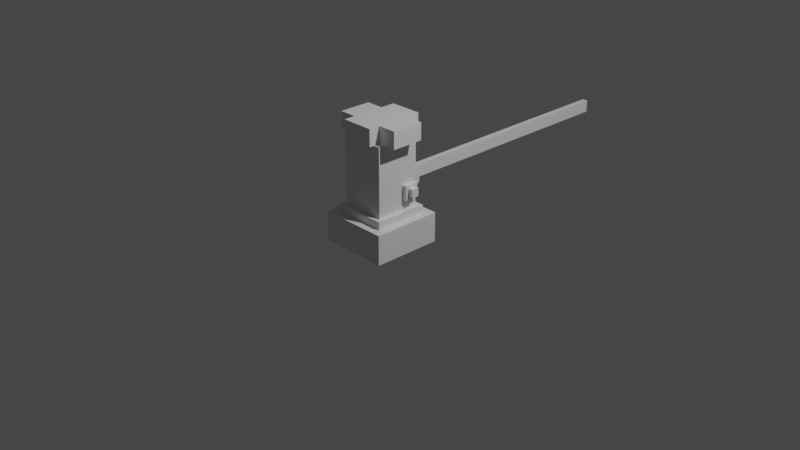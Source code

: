 # Source: car_thingy.blend  (saved by Blender 2.91.10; exported with 4.5.12 LTS)
import bpy
from mathutils import Matrix  # noqa: F401  (used for matrix-valued properties, if any)

bpy.ops.wm.read_factory_settings(use_empty=True)
scene = bpy.context.scene
scene.name = 'Scene'

# ---- collections
col_collection = bpy.data.collections.new('Collection'); scene.collection.children.link(col_collection)

# ---- materials (node trees are filled in below, after node groups)
mat_material = bpy.data.materials.new('Material')
mat_material.alpha_threshold = 0.0
mat_material.use_transparent_shadow = False
mat_material.line_color = (0.0, 0.0, 0.0, 1.0)

# ---- material node trees
mat_material.use_nodes = True; mat_material.node_tree.nodes.clear()
_N = mat_material.node_tree.nodes; _L = mat_material.node_tree.links
n0 = _N.new('ShaderNodeOutputMaterial'); n0.name = 'Material Output'; n0.location = (300, 300)
n1 = _N.new('ShaderNodeBsdfPrincipled'); n1.name = 'Principled BSDF'; n1.location = (10, 300)
n1.distribution = 'GGX'
n1.subsurface_method = 'BURLEY'
n1.inputs[2].default_value = 0.4
n1.inputs[3].default_value = 1.45
n1.inputs[27].default_value = (0.0, 0.0, 0.0, 1.0)
n1.inputs[28].default_value = 1.0
_L.new(n1.outputs[0], n0.inputs[0])
n0.is_active_output = True

# ---- world
world_world = bpy.data.worlds.new('World'); scene.world = world_world
world_world.use_nodes = True; world_world.node_tree.nodes.clear()
_N = world_world.node_tree.nodes; _L = world_world.node_tree.links
n0 = _N.new('ShaderNodeOutputWorld'); n0.name = 'World Output'; n0.location = (300, 300)
n1 = _N.new('ShaderNodeBackground'); n1.name = 'Background'; n1.location = (10, 300)
n1.inputs[0].default_value = (0.05088, 0.05088, 0.05088, 1.0)
_L.new(n1.outputs[0], n0.inputs[0])
n0.is_active_output = True
world_world.color = (0.05088, 0.05088, 0.05088)
world_world.use_sun_shadow = False
world_world.sun_shadow_jitter_overblur = 0.0

# ---- cameras
cam_camera = bpy.data.cameras.new('Camera')
cam_camera.clip_end = 100.0
cam_camera.ortho_scale = 7.314

# ---- lights
light_light = bpy.data.lights.new('Light', 'POINT')
light_light.transmission_factor = 0.0
light_light.energy = 1000.0
light_light.shadow_soft_size = 0.1
light_light.shadow_maximum_resolution = 0.006
light_light.use_absolute_resolution = True

# ---- meshes
me_cube = bpy.data.meshes.new('Cube')
me_cube.from_pydata([(0.7688, 0.7688, 1.0), (1.0, 1.0, -1.0), (0.7688, -0.7688, 1.0), (1.0, -1.0, -1.0), (-0.7688, 0.7688, 1.0), (-1.0, 1.0, -1.0), (-0.7688, -0.7688, 1.0), (-1.0, -1.0, -1.0), (1.0, -1.0, 1.0), (-1.0, -1.0, 1.0), (1.0, 1.0, 1.0), (-1.0, 1.0, 1.0), (0.6316, -0.6316, 1.508), (-0.6316, -0.6316, 1.508), (0.267, 0.6316, 1.873), (-0.267, 0.6316, 1.873), (0.7688, -0.7688, 1.508), (-0.7688, -0.7688, 1.508), (0.7688, 0.7688, 1.508), (-0.7688, 0.7688, 1.508), (0.4606, -0.4606, 6.16), (-0.4606, -0.4606, 6.16), (0.4606, 0.4606, 6.16), (-0.4606, 0.4606, 6.16), (0.6316, -0.6316, 6.16), (-0.6316, -0.6316, 6.16), (0.267, 0.6316, 5.795), (-0.267, 0.6316, 5.795), (0.4606, -0.4606, 7.303), (-0.4606, -0.4606, 7.303), (0.4606, 0.4606, 7.303), (-0.4606, 0.4606, 7.303), (0.9957, 0.4606, 6.16), (0.9957, -0.4606, 6.16), (0.9957, 0.4606, 7.303), (0.9957, -0.4606, 7.303), (-0.4606, 0.8817, 6.16), (0.4606, 0.8817, 6.16), (-0.4606, 0.8817, 7.303), (0.4606, 0.8817, 7.303), (-0.9649, -0.4606, 6.16), (-0.9649, 0.4606, 6.16), (-0.9649, -0.4606, 7.303), (-0.9649, 0.4606, 7.303), (0.4606, -0.7789, 6.16), (-0.4606, -0.7789, 6.16), (0.4606, -0.7789, 7.303), (-0.4606, -0.7789, 7.303), (-0.6316, 0.6316, 1.508), (0.6316, 0.6316, 1.508), (-0.6316, 0.6316, 6.16), (0.6316, 0.6316, 6.16), (-0.05087, 0.809, 2.089), (0.05087, 0.809, 2.089), (-0.05087, 0.809, 5.579), (0.05087, 0.809, 5.579), (-0.267, 0.809, 1.873), (0.267, 0.809, 1.873), (-0.267, 0.809, 5.795), (0.267, 0.809, 5.795), (0.5849, 0.2234, 3.008), (0.5849, 0.4436, 2.486), (0.5849, 0.4436, 3.008), (-0.2414, 0.6633, 2.357), (-0.2414, 0.6633, 3.501), (-0.08063, 1.146, 2.513), (-0.08063, 1.146, 3.345), (0.2414, 0.6633, 2.357), (0.2414, 0.6633, 3.501), (0.08063, 1.146, 2.513), (0.08063, 1.146, 3.345), (-0.2414, 1.146, 3.501), (-0.2414, 1.146, 2.357), (0.2414, 1.146, 2.357), (0.2414, 1.146, 3.501), (-0.08063, 8.422, 3.345), (-0.08063, 8.422, 2.513), (0.08063, 8.422, 2.513), (0.08063, 8.422, 3.345), (0.6316, 0.1854, 2.296), (0.6316, 0.4134, 2.296)], [], [(4, 6, 17, 19), (3, 8, 9, 7), (7, 9, 11, 5), (5, 1, 3, 7), (1, 10, 8, 3), (5, 11, 10, 1), (2, 6, 9, 8), (0, 2, 8, 10), (6, 4, 11, 9), (4, 0, 10, 11), (6, 2, 16, 17), (0, 4, 19, 18), (2, 0, 18, 16), (12, 13, 17, 16), (49, 12, 16, 18), (13, 48, 19, 17), (48, 49, 18, 19), (22, 23, 36, 37), (48, 13, 25, 50), (13, 12, 24, 25), (15, 27, 58, 56), (20, 21, 25, 24), (22, 20, 24, 51), (21, 23, 50, 25), (23, 22, 51, 50), (30, 31, 29, 28), (28, 20, 33, 35), (31, 23, 41, 43), (20, 28, 46, 44), (33, 32, 34, 35), (20, 22, 32, 33), (22, 30, 34, 32), (30, 28, 35, 34), (37, 36, 38, 39), (23, 31, 38, 36), (30, 22, 37, 39), (31, 30, 39, 38), (41, 40, 42, 43), (29, 31, 43, 42), (21, 29, 42, 40), (23, 21, 40, 41), (45, 44, 46, 47), (28, 29, 47, 46), (29, 21, 45, 47), (21, 20, 44, 45), (15, 14, 49, 48), (26, 27, 50, 51), (14, 26, 51, 49), (27, 15, 48, 50), (53, 52, 54, 55), (27, 26, 59, 58), (26, 14, 57, 59), (14, 15, 56, 57), (63, 64, 71, 72), (66, 70, 78, 75), (73, 74, 68, 67), (67, 68, 64, 63), (72, 73, 67, 63), (74, 71, 64, 68), (66, 65, 72, 71), (65, 69, 73, 72), (70, 66, 71, 74), (69, 70, 74, 73), (76, 75, 78, 77), (65, 66, 75, 76), (70, 69, 77, 78), (69, 65, 76, 77), (80, 49, 51, 24, 12, 79), (79, 12, 49, 80), (52, 53, 57, 56), (55, 54, 58, 59), (53, 55, 59, 57), (54, 52, 56, 58), (60, 62, 61)])
_uv = me_cube.uv_layers.new(name='UVMap')
_uv.uv.foreach_set('vector', [0.8461, 0.5289, 0.8461, 0.7211, 0.8461, 0.7211, 0.8461, 0.5289, 0.375, 0.75, 0.625, 0.75, 0.625, 1.0, 0.375, 1.0, 0.375, 0.0, 0.625, 0.0, 0.625, 0.25, 0.375, 0.25, 0.125, 0.5, 0.375, 0.5, 0.375, 0.75, 0.125, 0.75, 0.375, 0.5, 0.625, 0.5, 0.625, 0.75, 0.375, 0.75, 0.375, 0.25, 0.625, 0.25, 0.625, 0.5, 0.375, 0.5, 0.6539, 0.7211, 0.8461, 0.7211, 0.875, 0.75, 0.625, 0.75, 0.6539, 0.5289, 0.6539, 0.7211, 0.625, 0.75, 0.625, 0.5, 0.8461, 0.7211, 0.8461, 0.5289, 0.875, 0.5, 0.875, 0.75, 0.8461, 0.5289, 0.6539, 0.5289, 0.625, 0.5, 0.875, 0.5, 0.8461, 0.7211, 0.6539, 0.7211, 0.6539, 0.7211, 0.8461, 0.7211, 0.6539, 0.5289, 0.8461, 0.5289, 0.8461, 0.5289, 0.6539, 0.5289, 0.6539, 0.7211, 0.6539, 0.5289, 0.6539, 0.5289, 0.6539, 0.7211, 0.671, 0.704, 0.829, 0.704, 0.8461, 0.7211, 0.6539, 0.7211, 0.671, 0.546, 0.671, 0.704, 0.6539, 0.7211, 0.6539, 0.5289, 0.829, 0.704, 0.829, 0.546, 0.8461, 0.5289, 0.8461, 0.7211, 0.829, 0.546, 0.671, 0.546, 0.6539, 0.5289, 0.8461, 0.5289, 0.6924, 0.5674, 0.8076, 0.5674, 0.8076, 0.5674, 0.6924, 0.5674, 0.829, 0.546, 0.829, 0.704, 0.829, 0.704, 0.829, 0.546, 0.829, 0.704, 0.671, 0.704, 0.671, 0.704, 0.829, 0.704, 0.7834, 0.546, 0.7834, 0.546, 0.7834, 0.546, 0.7834, 0.546, 0.6924, 0.6826, 0.8076, 0.6826, 0.829, 0.704, 0.671, 0.704, 0.6924, 0.5674, 0.6924, 0.6826, 0.671, 0.704, 0.671, 0.546, 0.8076, 0.6826, 0.8076, 0.5674, 0.829, 0.546, 0.829, 0.704, 0.8076, 0.5674, 0.6924, 0.5674, 0.671, 0.546, 0.829, 0.546, 0.6924, 0.5674, 0.8076, 0.5674, 0.8076, 0.6826, 0.6924, 0.6826, 0.6924, 0.6826, 0.6924, 0.6826, 0.6924, 0.6826, 0.6924, 0.6826, 0.8076, 0.5674, 0.8076, 0.5674, 0.8076, 0.5674, 0.8076, 0.5674, 0.6924, 0.6826, 0.6924, 0.6826, 0.6924, 0.6826, 0.6924, 0.6826, 0.6924, 0.6826, 0.6924, 0.5674, 0.6924, 0.5674, 0.6924, 0.6826, 0.6924, 0.6826, 0.6924, 0.5674, 0.6924, 0.5674, 0.6924, 0.6826, 0.6924, 0.5674, 0.6924, 0.5674, 0.6924, 0.5674, 0.6924, 0.5674, 0.6924, 0.5674, 0.6924, 0.6826, 0.6924, 0.6826, 0.6924, 0.5674, 0.6924, 0.5674, 0.8076, 0.5674, 0.8076, 0.5674, 0.6924, 0.5674, 0.8076, 0.5674, 0.8076, 0.5674, 0.8076, 0.5674, 0.8076, 0.5674, 0.6924, 0.5674, 0.6924, 0.5674, 0.6924, 0.5674, 0.6924, 0.5674, 0.8076, 0.5674, 0.6924, 0.5674, 0.6924, 0.5674, 0.8076, 0.5674, 0.8076, 0.5674, 0.8076, 0.6826, 0.8076, 0.6826, 0.8076, 0.5674, 0.8076, 0.6826, 0.8076, 0.5674, 0.8076, 0.5674, 0.8076, 0.6826, 0.8076, 0.6826, 0.8076, 0.6826, 0.8076, 0.6826, 0.8076, 0.6826, 0.8076, 0.5674, 0.8076, 0.6826, 0.8076, 0.6826, 0.8076, 0.5674, 0.8076, 0.6826, 0.6924, 0.6826, 0.6924, 0.6826, 0.8076, 0.6826, 0.6924, 0.6826, 0.8076, 0.6826, 0.8076, 0.6826, 0.6924, 0.6826, 0.8076, 0.6826, 0.8076, 0.6826, 0.8076, 0.6826, 0.8076, 0.6826, 0.8076, 0.6826, 0.6924, 0.6826, 0.6924, 0.6826, 0.8076, 0.6826, 0.7834, 0.546, 0.7166, 0.546, 0.671, 0.546, 0.829, 0.546, 0.7166, 0.546, 0.7834, 0.546, 0.829, 0.546, 0.671, 0.546, 0.7166, 0.546, 0.7166, 0.546, 0.671, 0.546, 0.671, 0.546, 0.7834, 0.546, 0.7834, 0.546, 0.829, 0.546, 0.829, 0.546, 0.7436, 0.546, 0.7564, 0.546, 0.7564, 0.546, 0.7436, 0.546, 0.7834, 0.546, 0.7166, 0.546, 0.7166, 0.546, 0.7834, 0.546, 0.7166, 0.546, 0.7166, 0.546, 0.7166, 0.546, 0.7166, 0.546, 0.7166, 0.546, 0.7834, 0.546, 0.7834, 0.546, 0.7166, 0.546, 0.375, 0.0, 0.625, 0.0, 0.625, 0.25, 0.375, 0.25, 0.5896, 0.3338, 0.5896, 0.4162, 0.5896, 0.4162, 0.5896, 0.3338, 0.375, 0.5, 0.625, 0.5, 0.625, 0.75, 0.375, 0.75, 0.375, 0.75, 0.625, 0.75, 0.625, 1.0, 0.375, 1.0, 0.125, 0.5, 0.375, 0.5, 0.375, 0.75, 0.125, 0.75, 0.625, 0.5, 0.875, 0.5, 0.875, 0.75, 0.625, 0.75, 0.5896, 0.3338, 0.4104, 0.3338, 0.375, 0.25, 0.625, 0.25, 0.4104, 0.3338, 0.4104, 0.4162, 0.375, 0.5, 0.375, 0.25, 0.5896, 0.4162, 0.5896, 0.3338, 0.625, 0.25, 0.625, 0.5, 0.4104, 0.4162, 0.5896, 0.4162, 0.625, 0.5, 0.375, 0.5, 0.4104, 0.3338, 0.5896, 0.3338, 0.5896, 0.4162, 0.4104, 0.4162, 0.4104, 0.3338, 0.5896, 0.3338, 0.5896, 0.3338, 0.4104, 0.3338, 0.5896, 0.4162, 0.4104, 0.4162, 0.4104, 0.4162, 0.5896, 0.4162, 0.4104, 0.4162, 0.4104, 0.3338, 0.4104, 0.3338, 0.4104, 0.4162, 0.671, 0.5733, 0.671, 0.546, 0.671, 0.546, 0.671, 0.704, 0.671, 0.704, 0.671, 0.6018, 0.671, 0.6018, 0.671, 0.704, 0.671, 0.546, 0.671, 0.5733, 0.7564, 0.546, 0.7436, 0.546, 0.7166, 0.546, 0.7834, 0.546, 0.7436, 0.546, 0.7564, 0.546, 0.7834, 0.546, 0.7166, 0.546, 0.7436, 0.546, 0.7436, 0.546, 0.7166, 0.546, 0.7166, 0.546, 0.7564, 0.546, 0.7564, 0.546, 0.7834, 0.546, 0.7834, 0.546, 0.625, 0.0, 0.625, 0.25, 0.375, 0.25])
me_cube.materials.append(mat_material)
me_cube.use_remesh_preserve_volume = False
me_cube.use_remesh_preserve_attributes = False
me_cube.use_mirror_vertex_groups = False
me_cube.update()
me_cube_003 = bpy.data.meshes.new('Cube.003')
me_cube_003.from_pydata([(-1.0, -0.5778, -0.5774), (-1.0, -0.5778, 0.5387), (-1.0, 0.5382, -0.5774), (-1.0, 0.5382, 0.5387), (-1.0, -1.0, -1.0), (-1.0, -1.0, 1.0), (-1.0, 1.0, -1.0), (-1.0, 1.0, 1.0), (1.0, -1.0, -1.0), (1.0, -1.0, 1.0), (1.0, 1.0, -1.0), (1.0, 1.0, 1.0), (-1.0, 0.5382, -0.5774), (-1.0, 0.5382, 0.5387), (-1.0, -0.5778, 0.5387), (-1.0, -0.5778, -0.5774)], [], [(6, 7, 11, 10), (10, 11, 9, 8), (8, 9, 5, 4), (6, 10, 8, 4), (11, 7, 5, 9), (0, 1, 3, 2), (12, 2, 3, 13), (1, 0, 15, 14), (15, 0, 2, 12), (13, 3, 1, 14), (15, 4, 5, 14), (5, 7, 6, 4, 15, 12, 13, 14)])
_uv = me_cube_003.uv_layers.new(name='UVMap')
_uv.uv.foreach_set('vector', [0.375, 0.25, 0.625, 0.25, 0.625, 0.5, 0.375, 0.5, 0.375, 0.5, 0.625, 0.5, 0.625, 0.75, 0.375, 0.75, 0.375, 0.75, 0.625, 0.75, 0.625, 1.0, 0.375, 1.0, 0.125, 0.5, 0.375, 0.5, 0.375, 0.75, 0.125, 0.75, 0.625, 0.5, 0.875, 0.5, 0.875, 0.75, 0.625, 0.75, 0.4278, 0.05277, 0.5673, 0.05277, 0.5673, 0.1923, 0.4278, 0.1923, 0.375, 0.3894, 0.375, 0.3894, 0.625, 0.3894, 0.625, 0.3894, 0.625, 0.8606, 0.375, 0.8606, 0.375, 0.8606, 0.625, 0.8606, 0.2644, 0.75, 0.2644, 0.75, 0.2644, 0.5, 0.2644, 0.5, 0.7356, 0.5, 0.7356, 0.5, 0.7356, 0.75, 0.7356, 0.75, 0.4278, 0.05277, 0.375, 0.0, 0.625, 0.0, 0.5673, 0.05277, 0.625, 0.0, 0.625, 0.25, 0.375, 0.25, 0.375, 0.0, 0.4278, 0.05277, 0.4278, 0.1923, 0.5673, 0.1923, 0.5673, 0.05277])
me_cube_003.use_remesh_fix_poles = True
me_cube_003.use_remesh_preserve_attributes = False
me_cube_003.use_mirror_vertex_groups = False
me_cube_003.update()
me_cube_004 = bpy.data.meshes.new('Cube.004')
me_cube_004.from_pydata([(-1.0, -1.0, -1.0), (-1.0, -1.0, 1.0), (-1.0, 1.0, -1.0), (-1.0, 1.0, 1.0), (0.1153, -1.0, -1.0), (0.1153, -1.0, 1.0), (0.1153, 1.0, -1.0), (0.1153, 1.0, 1.0)], [], [(0, 1, 3, 2), (5, 4, 6, 7), (2, 3, 7, 6), (5, 1, 0, 4), (0, 2, 6, 4), (3, 1, 5, 7)])
_uv = me_cube_004.uv_layers.new(name='UVMap')
_uv.uv.foreach_set('vector', [0.375, 0.0, 0.625, 0.0, 0.625, 0.25, 0.375, 0.25, 0.5673, 0.05277, 0.4278, 0.05277, 0.4278, 0.1923, 0.5673, 0.1923, 0.375, 0.25, 0.625, 0.25, 0.625, 0.3894, 0.375, 0.3894, 0.625, 0.8606, 0.625, 1.0, 0.375, 1.0, 0.375, 0.8606, 0.125, 0.75, 0.125, 0.5, 0.2644, 0.5, 0.2644, 0.75, 0.875, 0.5, 0.875, 0.75, 0.7356, 0.75, 0.7356, 0.5])
me_cube_004.use_remesh_fix_poles = True
me_cube_004.use_remesh_preserve_attributes = False
me_cube_004.use_mirror_vertex_groups = False
me_cube_004.update()

# ---- objects
ob_cube = bpy.data.objects.new('Cube', me_cube)
ob_light = bpy.data.objects.new('Light', light_light)
ob_camera = bpy.data.objects.new('Camera', cam_camera)
ob_cube_001 = bpy.data.objects.new('Cube.001', me_cube_003)
ob_cube_002 = bpy.data.objects.new('Cube.002', me_cube_004)

# ---- transforms, parenting, visibility, modifiers, constraints
ob_cube.location = (0.0, -0.2459, 0.0)
ob_cube.scale = (0.3791, 0.3791, 0.16)
ob_cube.lock_rotations_4d = False
ob_cube.empty_display_type = 'ARROWS'
ob_cube.lineart.crease_threshold = 0.0
ob_light.location = (4.076, 1.005, 5.904)
ob_light.rotation_euler = (0.6503, 0.05522, 1.866)
ob_light.lock_rotations_4d = False
ob_light.empty_display_type = 'ARROWS'
ob_light.color = (0.0, 0.0, 0.0, 0.0)
ob_light.lineart.crease_threshold = 0.0
ob_camera.location = (7.359, -6.926, 4.958)
ob_camera.rotation_euler = (1.109, 0.0, 0.8149)
ob_camera.lock_rotations_4d = False
ob_camera.empty_display_type = 'ARROWS'
ob_camera.color = (0.0, 0.0, 0.0, 0.0)
ob_camera.display_type = 'WIRE'
ob_camera.lineart.crease_threshold = 0.0
ob_cube_001.location = (0.2121, -0.1039, 0.4315)
ob_cube_001.scale = (-0.07632, -0.07632, -0.07632)
ob_cube_001.lineart.crease_threshold = 0.0
ob_cube_002.location = (0.2933, -0.1024, 0.433)
ob_cube_002.scale = (-0.04259, -0.04259, -0.04259)
ob_cube_002.lineart.crease_threshold = 0.0

# ---- collection membership
col_collection.objects.link(ob_cube)
col_collection.objects.link(ob_light)
col_collection.objects.link(ob_camera)
col_collection.objects.link(ob_cube_001)
col_collection.objects.link(ob_cube_002)

# ---- scene / render settings (as saved in the file)
scene.camera = ob_camera
scene.frame_start = 1; scene.frame_end = 250; scene.frame_set(1)
scene.render.engine = 'BLENDER_EEVEE_NEXT'
scene.cycles.use_denoising = False
scene.cycles.samples = 128
scene.cycles.sampling_pattern = 'TABULATED_SOBOL'
scene.cycles.use_adaptive_sampling = False
scene.cycles.use_light_tree = False
scene.view_settings.view_transform = 'Filmic'
bpy.context.view_layer.update()
